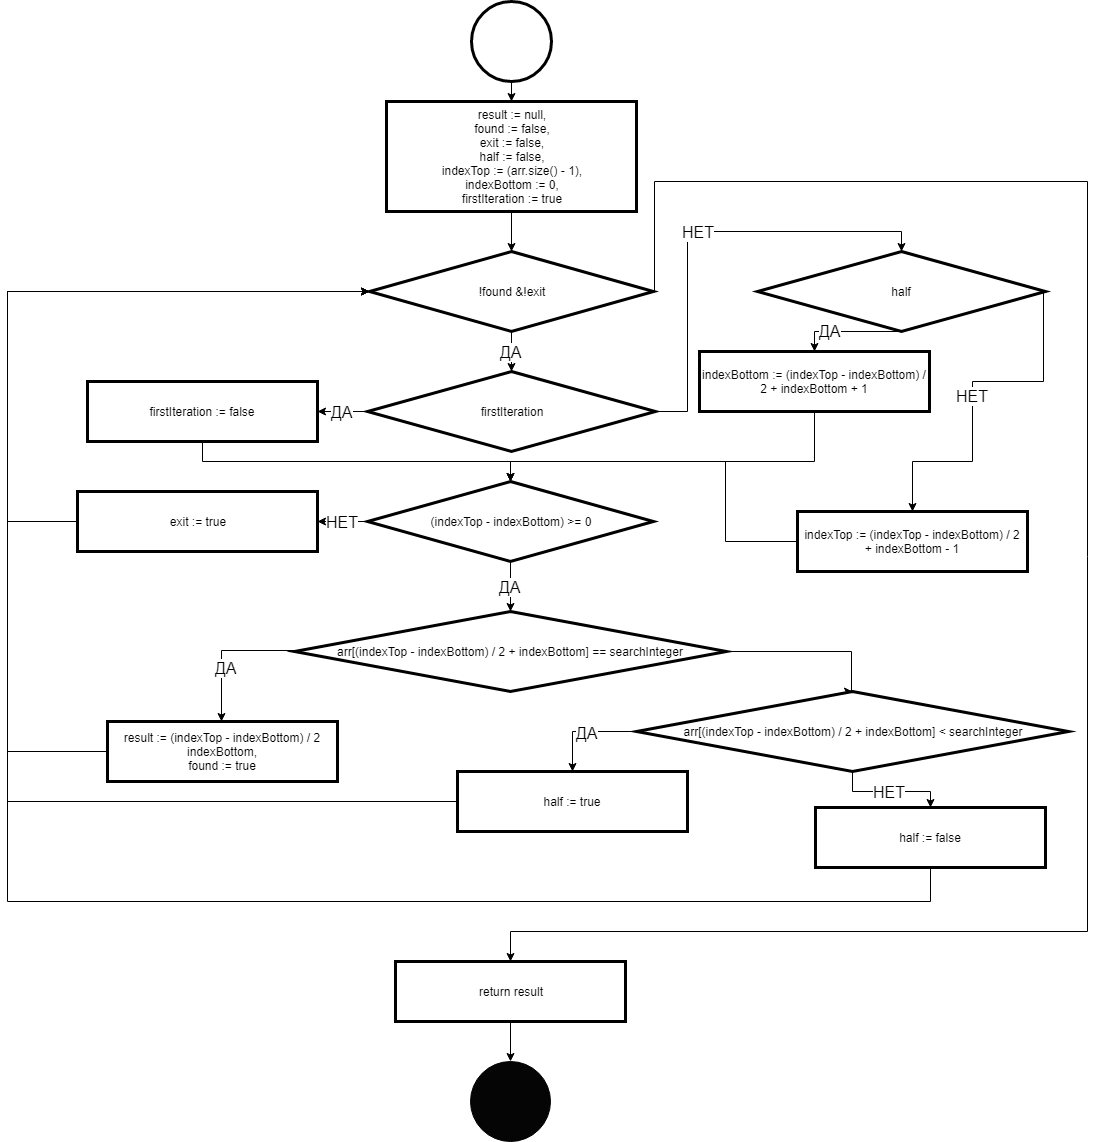

The diagram above was exported from draw.io. Its source (the exported page's mxGraphModel, read from the mxfile embedded in the PNG):
<mxGraphModel dx="1422" dy="715" grid="1" gridSize="10" guides="1" tooltips="1" connect="1" arrows="1" fold="1" page="1" pageScale="1" pageWidth="1169" pageHeight="827" background="#ffffff" math="0" shadow="0">
  <root>
    <mxCell id="0" />
    <mxCell id="1" parent="0" />
    <mxCell id="UuCqGnlQUb-CQXjbqGYS-7" style="edgeStyle=orthogonalEdgeStyle;rounded=0;orthogonalLoop=1;jettySize=auto;html=1;exitX=0.5;exitY=1;exitDx=0;exitDy=0;entryX=0.5;entryY=0;entryDx=0;entryDy=0;fontColor=#000000;" parent="1" source="UuCqGnlQUb-CQXjbqGYS-2" target="UuCqGnlQUb-CQXjbqGYS-4" edge="1">
      <mxGeometry relative="1" as="geometry" />
    </mxCell>
    <mxCell id="UuCqGnlQUb-CQXjbqGYS-2" value="" style="ellipse;whiteSpace=wrap;html=1;aspect=fixed;strokeWidth=3;" parent="1" vertex="1">
      <mxGeometry x="544" y="20" width="80" height="80" as="geometry" />
    </mxCell>
    <mxCell id="UuCqGnlQUb-CQXjbqGYS-3" value="" style="ellipse;whiteSpace=wrap;html=1;aspect=fixed;fontColor=#000000;fillColor=#050505;" parent="1" vertex="1">
      <mxGeometry x="543" y="1080" width="80" height="80" as="geometry" />
    </mxCell>
    <mxCell id="UuCqGnlQUb-CQXjbqGYS-9" style="edgeStyle=orthogonalEdgeStyle;rounded=0;orthogonalLoop=1;jettySize=auto;html=1;entryX=0.5;entryY=0;entryDx=0;entryDy=0;fontColor=#000000;" parent="1" source="UuCqGnlQUb-CQXjbqGYS-4" target="UuCqGnlQUb-CQXjbqGYS-8" edge="1">
      <mxGeometry relative="1" as="geometry" />
    </mxCell>
    <mxCell id="UuCqGnlQUb-CQXjbqGYS-4" value="result := null,&lt;br&gt;found := false,&lt;br&gt;exit := false,&lt;br&gt;half := false,&lt;br&gt;indexTop := (arr.size() - 1),&lt;br&gt;indexBottom := 0,&lt;br&gt;firstIteration := true&lt;br&gt;" style="rounded=0;whiteSpace=wrap;html=1;fillColor=#FFFFFF;fontColor=#000000;strokeWidth=3;" parent="1" vertex="1">
      <mxGeometry x="459" y="120" width="250" height="110" as="geometry" />
    </mxCell>
    <mxCell id="UuCqGnlQUb-CQXjbqGYS-12" value="&lt;font style=&quot;font-size: 16px&quot;&gt;ДА&lt;/font&gt;" style="edgeStyle=orthogonalEdgeStyle;rounded=0;orthogonalLoop=1;jettySize=auto;html=1;entryX=0.5;entryY=0;entryDx=0;entryDy=0;fontColor=#000000;" parent="1" source="UuCqGnlQUb-CQXjbqGYS-8" target="UuCqGnlQUb-CQXjbqGYS-11" edge="1">
      <mxGeometry relative="1" as="geometry" />
    </mxCell>
    <mxCell id="UuCqGnlQUb-CQXjbqGYS-60" style="edgeStyle=orthogonalEdgeStyle;rounded=0;orthogonalLoop=1;jettySize=auto;html=1;exitX=1;exitY=0.5;exitDx=0;exitDy=0;entryX=0.5;entryY=0;entryDx=0;entryDy=0;fontColor=#000000;" parent="1" source="UuCqGnlQUb-CQXjbqGYS-8" target="UuCqGnlQUb-CQXjbqGYS-58" edge="1">
      <mxGeometry relative="1" as="geometry">
        <Array as="points">
          <mxPoint x="727" y="200" />
          <mxPoint x="1160" y="200" />
          <mxPoint x="1160" y="950" />
          <mxPoint x="583" y="950" />
        </Array>
      </mxGeometry>
    </mxCell>
    <mxCell id="UuCqGnlQUb-CQXjbqGYS-8" value="!found &amp;amp;!exit" style="rhombus;whiteSpace=wrap;html=1;fillColor=#FFFFFF;fontColor=#000000;strokeWidth=3;" parent="1" vertex="1">
      <mxGeometry x="442" y="270" width="284" height="80" as="geometry" />
    </mxCell>
    <mxCell id="UuCqGnlQUb-CQXjbqGYS-14" value="&lt;font style=&quot;font-size: 16px&quot;&gt;ДА&lt;/font&gt;" style="edgeStyle=orthogonalEdgeStyle;rounded=0;orthogonalLoop=1;jettySize=auto;html=1;entryX=1;entryY=0.5;entryDx=0;entryDy=0;fontColor=#000000;" parent="1" source="UuCqGnlQUb-CQXjbqGYS-11" target="UuCqGnlQUb-CQXjbqGYS-13" edge="1">
      <mxGeometry relative="1" as="geometry" />
    </mxCell>
    <mxCell id="UuCqGnlQUb-CQXjbqGYS-17" value="&lt;font style=&quot;font-size: 16px&quot;&gt;НЕТ&lt;/font&gt;" style="edgeStyle=orthogonalEdgeStyle;rounded=0;orthogonalLoop=1;jettySize=auto;html=1;entryX=0.5;entryY=0;entryDx=0;entryDy=0;fontColor=#000000;" parent="1" source="UuCqGnlQUb-CQXjbqGYS-11" target="UuCqGnlQUb-CQXjbqGYS-16" edge="1">
      <mxGeometry relative="1" as="geometry">
        <Array as="points">
          <mxPoint x="760" y="430" />
          <mxPoint x="760" y="250" />
          <mxPoint x="974" y="250" />
        </Array>
      </mxGeometry>
    </mxCell>
    <mxCell id="UuCqGnlQUb-CQXjbqGYS-11" value="firstIteration" style="rhombus;whiteSpace=wrap;html=1;fillColor=#FFFFFF;fontColor=#000000;strokeWidth=3;" parent="1" vertex="1">
      <mxGeometry x="440" y="390" width="288" height="80" as="geometry" />
    </mxCell>
    <mxCell id="UuCqGnlQUb-CQXjbqGYS-27" style="edgeStyle=orthogonalEdgeStyle;rounded=0;orthogonalLoop=1;jettySize=auto;html=1;fontColor=#000000;entryX=0.5;entryY=0;entryDx=0;entryDy=0;" parent="1" source="UuCqGnlQUb-CQXjbqGYS-13" target="UuCqGnlQUb-CQXjbqGYS-25" edge="1">
      <mxGeometry relative="1" as="geometry">
        <Array as="points">
          <mxPoint x="275" y="480" />
          <mxPoint x="583" y="480" />
        </Array>
      </mxGeometry>
    </mxCell>
    <mxCell id="UuCqGnlQUb-CQXjbqGYS-13" value="firstIteration := false" style="rounded=0;whiteSpace=wrap;html=1;fillColor=#FFFFFF;fontColor=#000000;strokeWidth=3;" parent="1" vertex="1">
      <mxGeometry x="160" y="400" width="230" height="60" as="geometry" />
    </mxCell>
    <mxCell id="UuCqGnlQUb-CQXjbqGYS-21" style="edgeStyle=orthogonalEdgeStyle;rounded=0;orthogonalLoop=1;jettySize=auto;html=1;fontColor=#000000;exitX=0.5;exitY=1;exitDx=0;exitDy=0;" parent="1" source="UuCqGnlQUb-CQXjbqGYS-16" target="UuCqGnlQUb-CQXjbqGYS-19" edge="1">
      <mxGeometry relative="1" as="geometry">
        <Array as="points">
          <mxPoint x="887" y="350" />
        </Array>
      </mxGeometry>
    </mxCell>
    <mxCell id="UuCqGnlQUb-CQXjbqGYS-22" value="&lt;font style=&quot;font-size: 16px&quot;&gt;ДА&lt;/font&gt;" style="text;html=1;resizable=0;points=[];align=center;verticalAlign=middle;labelBackgroundColor=#ffffff;fontColor=#000000;" parent="UuCqGnlQUb-CQXjbqGYS-21" vertex="1" connectable="0">
      <mxGeometry x="0.3458" y="-1" relative="1" as="geometry">
        <mxPoint as="offset" />
      </mxGeometry>
    </mxCell>
    <mxCell id="UuCqGnlQUb-CQXjbqGYS-23" value="&lt;font style=&quot;font-size: 16px&quot;&gt;НЕТ&lt;/font&gt;" style="edgeStyle=orthogonalEdgeStyle;rounded=0;orthogonalLoop=1;jettySize=auto;html=1;entryX=0.5;entryY=0;entryDx=0;entryDy=0;fontColor=#000000;" parent="1" source="UuCqGnlQUb-CQXjbqGYS-16" target="UuCqGnlQUb-CQXjbqGYS-20" edge="1">
      <mxGeometry relative="1" as="geometry">
        <Array as="points">
          <mxPoint x="1116" y="400" />
          <mxPoint x="1045" y="400" />
          <mxPoint x="1045" y="480" />
          <mxPoint x="985" y="480" />
        </Array>
      </mxGeometry>
    </mxCell>
    <mxCell id="UuCqGnlQUb-CQXjbqGYS-16" value="half&lt;br&gt;" style="rhombus;whiteSpace=wrap;html=1;fillColor=#FFFFFF;fontColor=#000000;strokeWidth=3;" parent="1" vertex="1">
      <mxGeometry x="830" y="270" width="288" height="80" as="geometry" />
    </mxCell>
    <mxCell id="UuCqGnlQUb-CQXjbqGYS-26" style="edgeStyle=orthogonalEdgeStyle;rounded=0;orthogonalLoop=1;jettySize=auto;html=1;entryX=0.5;entryY=0;entryDx=0;entryDy=0;fontColor=#000000;" parent="1" source="UuCqGnlQUb-CQXjbqGYS-19" target="UuCqGnlQUb-CQXjbqGYS-25" edge="1">
      <mxGeometry relative="1" as="geometry">
        <Array as="points">
          <mxPoint x="887" y="480" />
          <mxPoint x="583" y="480" />
        </Array>
      </mxGeometry>
    </mxCell>
    <mxCell id="UuCqGnlQUb-CQXjbqGYS-19" value="indexBottom := (indexTop - indexBottom) / 2 + indexBottom + 1&lt;br&gt;" style="rounded=0;whiteSpace=wrap;html=1;fillColor=#FFFFFF;fontColor=#000000;strokeWidth=3;" parent="1" vertex="1">
      <mxGeometry x="772" y="370" width="230" height="60" as="geometry" />
    </mxCell>
    <mxCell id="UuCqGnlQUb-CQXjbqGYS-28" style="edgeStyle=orthogonalEdgeStyle;rounded=0;orthogonalLoop=1;jettySize=auto;html=1;entryX=0.5;entryY=0;entryDx=0;entryDy=0;fontColor=#000000;" parent="1" source="UuCqGnlQUb-CQXjbqGYS-20" target="UuCqGnlQUb-CQXjbqGYS-25" edge="1">
      <mxGeometry relative="1" as="geometry" />
    </mxCell>
    <mxCell id="UuCqGnlQUb-CQXjbqGYS-20" value="indexTop := (indexTop - indexBottom) / 2 + indexBottom - 1" style="rounded=0;whiteSpace=wrap;html=1;fillColor=#FFFFFF;fontColor=#000000;strokeWidth=3;" parent="1" vertex="1">
      <mxGeometry x="870" y="530" width="230" height="60" as="geometry" />
    </mxCell>
    <mxCell id="UuCqGnlQUb-CQXjbqGYS-30" value="&lt;font style=&quot;font-size: 16px&quot;&gt;НЕТ&lt;/font&gt;" style="edgeStyle=orthogonalEdgeStyle;rounded=0;orthogonalLoop=1;jettySize=auto;html=1;entryX=1;entryY=0.5;entryDx=0;entryDy=0;fontColor=#000000;" parent="1" source="UuCqGnlQUb-CQXjbqGYS-25" target="UuCqGnlQUb-CQXjbqGYS-29" edge="1">
      <mxGeometry relative="1" as="geometry" />
    </mxCell>
    <mxCell id="UuCqGnlQUb-CQXjbqGYS-37" value="&lt;font style=&quot;font-size: 16px&quot;&gt;ДА&lt;/font&gt;" style="edgeStyle=orthogonalEdgeStyle;rounded=0;orthogonalLoop=1;jettySize=auto;html=1;fontColor=#000000;" parent="1" source="UuCqGnlQUb-CQXjbqGYS-25" target="UuCqGnlQUb-CQXjbqGYS-34" edge="1">
      <mxGeometry relative="1" as="geometry" />
    </mxCell>
    <mxCell id="UuCqGnlQUb-CQXjbqGYS-25" value="(indexTop - indexBottom) &amp;gt;= 0" style="rhombus;whiteSpace=wrap;html=1;fillColor=#FFFFFF;fontColor=#000000;strokeWidth=3;" parent="1" vertex="1">
      <mxGeometry x="440" y="500" width="286" height="80" as="geometry" />
    </mxCell>
    <mxCell id="UuCqGnlQUb-CQXjbqGYS-52" style="edgeStyle=orthogonalEdgeStyle;rounded=0;orthogonalLoop=1;jettySize=auto;html=1;entryX=0;entryY=0.5;entryDx=0;entryDy=0;fontColor=#000000;" parent="1" source="UuCqGnlQUb-CQXjbqGYS-29" target="UuCqGnlQUb-CQXjbqGYS-8" edge="1">
      <mxGeometry relative="1" as="geometry">
        <Array as="points">
          <mxPoint x="80" y="540" />
          <mxPoint x="80" y="310" />
        </Array>
      </mxGeometry>
    </mxCell>
    <mxCell id="UuCqGnlQUb-CQXjbqGYS-29" value="exit := true" style="rounded=0;whiteSpace=wrap;html=1;fillColor=#FFFFFF;fontColor=#000000;strokeWidth=3;" parent="1" vertex="1">
      <mxGeometry x="150" y="510" width="240" height="60" as="geometry" />
    </mxCell>
    <mxCell id="UuCqGnlQUb-CQXjbqGYS-36" style="edgeStyle=orthogonalEdgeStyle;rounded=0;orthogonalLoop=1;jettySize=auto;html=1;entryX=0.497;entryY=0.002;entryDx=0;entryDy=0;fontColor=#000000;entryPerimeter=0;" parent="1" source="UuCqGnlQUb-CQXjbqGYS-34" target="UuCqGnlQUb-CQXjbqGYS-35" edge="1">
      <mxGeometry relative="1" as="geometry">
        <Array as="points">
          <mxPoint x="294" y="669" />
        </Array>
      </mxGeometry>
    </mxCell>
    <mxCell id="UuCqGnlQUb-CQXjbqGYS-38" value="&lt;font style=&quot;font-size: 16px&quot;&gt;ДА&lt;/font&gt;" style="text;html=1;resizable=0;points=[];align=center;verticalAlign=middle;labelBackgroundColor=#ffffff;fontColor=#000000;" parent="UuCqGnlQUb-CQXjbqGYS-36" vertex="1" connectable="0">
      <mxGeometry x="-0.0032" y="17" relative="1" as="geometry">
        <mxPoint as="offset" />
      </mxGeometry>
    </mxCell>
    <mxCell id="UuCqGnlQUb-CQXjbqGYS-44" style="edgeStyle=orthogonalEdgeStyle;rounded=0;orthogonalLoop=1;jettySize=auto;html=1;entryX=0.5;entryY=0;entryDx=0;entryDy=0;fontColor=#000000;exitX=1;exitY=0.5;exitDx=0;exitDy=0;" parent="1" source="UuCqGnlQUb-CQXjbqGYS-34" target="UuCqGnlQUb-CQXjbqGYS-40" edge="1">
      <mxGeometry relative="1" as="geometry">
        <Array as="points">
          <mxPoint x="924" y="670" />
        </Array>
      </mxGeometry>
    </mxCell>
    <mxCell id="UuCqGnlQUb-CQXjbqGYS-34" value="arr[(indexTop - indexBottom) / 2 + indexBottom] == searchInteger" style="rhombus;whiteSpace=wrap;html=1;fillColor=#FFFFFF;fontColor=#000000;strokeWidth=3;" parent="1" vertex="1">
      <mxGeometry x="367" y="630" width="432" height="80" as="geometry" />
    </mxCell>
    <mxCell id="UuCqGnlQUb-CQXjbqGYS-54" style="edgeStyle=orthogonalEdgeStyle;rounded=0;orthogonalLoop=1;jettySize=auto;html=1;entryX=0;entryY=0.5;entryDx=0;entryDy=0;fontColor=#000000;" parent="1" source="UuCqGnlQUb-CQXjbqGYS-35" target="UuCqGnlQUb-CQXjbqGYS-8" edge="1">
      <mxGeometry relative="1" as="geometry">
        <Array as="points">
          <mxPoint x="80" y="770" />
          <mxPoint x="80" y="310" />
        </Array>
      </mxGeometry>
    </mxCell>
    <mxCell id="UuCqGnlQUb-CQXjbqGYS-35" value="result := (indexTop - indexBottom) / 2 indexBottom,&lt;br&gt;found := true&lt;br&gt;" style="rounded=0;whiteSpace=wrap;html=1;fillColor=#FFFFFF;fontColor=#000000;strokeWidth=3;" parent="1" vertex="1">
      <mxGeometry x="180" y="740" width="230" height="60" as="geometry" />
    </mxCell>
    <mxCell id="UuCqGnlQUb-CQXjbqGYS-49" style="edgeStyle=orthogonalEdgeStyle;rounded=0;orthogonalLoop=1;jettySize=auto;html=1;entryX=0.498;entryY=0.002;entryDx=0;entryDy=0;fontColor=#000000;entryPerimeter=0;" parent="1" source="UuCqGnlQUb-CQXjbqGYS-40" target="UuCqGnlQUb-CQXjbqGYS-45" edge="1">
      <mxGeometry relative="1" as="geometry">
        <Array as="points">
          <mxPoint x="645" y="750" />
        </Array>
      </mxGeometry>
    </mxCell>
    <mxCell id="UuCqGnlQUb-CQXjbqGYS-50" value="&lt;font style=&quot;font-size: 16px&quot;&gt;ДА&lt;/font&gt;" style="text;html=1;resizable=0;points=[];align=center;verticalAlign=middle;labelBackgroundColor=#ffffff;fontColor=#000000;" parent="UuCqGnlQUb-CQXjbqGYS-49" vertex="1" connectable="0">
      <mxGeometry x="-0.0306" y="1" relative="1" as="geometry">
        <mxPoint as="offset" />
      </mxGeometry>
    </mxCell>
    <mxCell id="UuCqGnlQUb-CQXjbqGYS-51" value="&lt;font style=&quot;font-size: 16px&quot;&gt;НЕТ&lt;/font&gt;" style="edgeStyle=orthogonalEdgeStyle;rounded=0;orthogonalLoop=1;jettySize=auto;html=1;exitX=0.5;exitY=1;exitDx=0;exitDy=0;entryX=0.5;entryY=0;entryDx=0;entryDy=0;fontColor=#000000;" parent="1" source="UuCqGnlQUb-CQXjbqGYS-40" target="UuCqGnlQUb-CQXjbqGYS-46" edge="1">
      <mxGeometry relative="1" as="geometry" />
    </mxCell>
    <mxCell id="UuCqGnlQUb-CQXjbqGYS-40" value="arr[(indexTop - indexBottom) / 2 + indexBottom] &amp;lt; searchInteger" style="rhombus;whiteSpace=wrap;html=1;fillColor=#FFFFFF;fontColor=#000000;strokeWidth=3;" parent="1" vertex="1">
      <mxGeometry x="709" y="710" width="432" height="80" as="geometry" />
    </mxCell>
    <mxCell id="UuCqGnlQUb-CQXjbqGYS-55" style="edgeStyle=orthogonalEdgeStyle;rounded=0;orthogonalLoop=1;jettySize=auto;html=1;entryX=0;entryY=0.5;entryDx=0;entryDy=0;fontColor=#000000;" parent="1" source="UuCqGnlQUb-CQXjbqGYS-45" target="UuCqGnlQUb-CQXjbqGYS-8" edge="1">
      <mxGeometry relative="1" as="geometry">
        <Array as="points">
          <mxPoint x="80" y="820" />
          <mxPoint x="80" y="310" />
        </Array>
      </mxGeometry>
    </mxCell>
    <mxCell id="UuCqGnlQUb-CQXjbqGYS-45" value="half := true" style="rounded=0;whiteSpace=wrap;html=1;fillColor=#FFFFFF;fontColor=#000000;strokeWidth=3;" parent="1" vertex="1">
      <mxGeometry x="530" y="790" width="230" height="60" as="geometry" />
    </mxCell>
    <mxCell id="UuCqGnlQUb-CQXjbqGYS-56" style="edgeStyle=orthogonalEdgeStyle;rounded=0;orthogonalLoop=1;jettySize=auto;html=1;fontColor=#000000;entryX=0;entryY=0.5;entryDx=0;entryDy=0;" parent="1" source="UuCqGnlQUb-CQXjbqGYS-46" target="UuCqGnlQUb-CQXjbqGYS-8" edge="1">
      <mxGeometry relative="1" as="geometry">
        <mxPoint x="440" y="310" as="targetPoint" />
        <Array as="points">
          <mxPoint x="1003" y="920" />
          <mxPoint x="80" y="920" />
          <mxPoint x="80" y="310" />
        </Array>
      </mxGeometry>
    </mxCell>
    <mxCell id="UuCqGnlQUb-CQXjbqGYS-46" value="half := false" style="rounded=0;whiteSpace=wrap;html=1;fillColor=#FFFFFF;fontColor=#000000;strokeWidth=3;" parent="1" vertex="1">
      <mxGeometry x="888" y="826" width="230" height="60" as="geometry" />
    </mxCell>
    <mxCell id="UuCqGnlQUb-CQXjbqGYS-61" style="edgeStyle=orthogonalEdgeStyle;rounded=0;orthogonalLoop=1;jettySize=auto;html=1;entryX=0.5;entryY=0;entryDx=0;entryDy=0;fontColor=#000000;" parent="1" source="UuCqGnlQUb-CQXjbqGYS-58" target="UuCqGnlQUb-CQXjbqGYS-3" edge="1">
      <mxGeometry relative="1" as="geometry" />
    </mxCell>
    <mxCell id="UuCqGnlQUb-CQXjbqGYS-58" value="return result" style="rounded=0;whiteSpace=wrap;html=1;fillColor=#FFFFFF;fontColor=#000000;strokeWidth=3;" parent="1" vertex="1">
      <mxGeometry x="468" y="980" width="230" height="60" as="geometry" />
    </mxCell>
  </root>
</mxGraphModel>